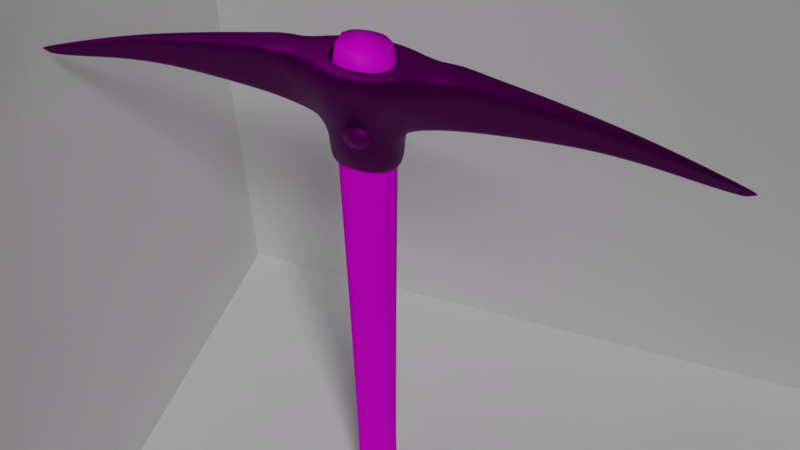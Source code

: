 # Source: Pickaxe.blend  (saved by Blender 2.91.10; exported with 4.5.12 LTS)
import bpy
from mathutils import Matrix  # noqa: F401  (used for matrix-valued properties, if any)

bpy.ops.wm.read_factory_settings(use_empty=True)
scene = bpy.context.scene
scene.name = 'Scene'

# ---- collections
col_collection_1 = bpy.data.collections.new('Collection 1'); scene.collection.children.link(col_collection_1)

# ---- images (referenced by path relative to the original .blend; pixels are not part of the script)
import os
ASSET_DIR = os.environ.get("B2B_ASSET_DIR", "")  # directory of the original .blend (textures are referenced by path, not embedded)
HERE = os.path.dirname(os.path.abspath(__file__))  # packed textures are extracted next to this script under _unpacked/

def load_image(name, relpath, width, height, colorspace="sRGB"):
    """Load a texture the original file referenced (path relative to the .blend, or extracted next to this script)."""
    p = next((c for c in (os.path.join(HERE, relpath), os.path.join(ASSET_DIR, relpath)) if relpath and os.path.exists(c)), "")
    if p:
        img = bpy.data.images.load(p, check_existing=True)
        img.name = name
    else:  # same state as the original file: an image datablock whose file is absent (Cycles renders it pink)
        img = bpy.data.images.new(name, width, height)
        img.source = "FILE"
        img.filepath = "//" + (relpath or name)
    img.colorspace_settings.name = colorspace
    return img
img_ironrusty_normal_jpg_001 = load_image('IronRusty_Normal.jpg.001', 'IronRusty_Normal.jpg', 1024, 1024, 'Non-Color')
img_iron_color_jpg_001 = load_image('Iron_Color.jpg.001', 'Iron_Color.jpg', 1024, 1024, 'sRGB')
img_ironrusty_color_jpg_001 = load_image('IronRusty_Color.jpg.001', 'IronRusty_Color.jpg', 1024, 1024, 'sRGB')
img_ironrusty_specular_jpg_001 = load_image('IronRusty_Specular.jpg.001', 'IronRusty_Specular.jpg', 1024, 1024, 'Non-Color')
img_wood_3_normal_jpg_001 = load_image('Wood_3_Normal.jpg.001', 'Wood_3_Normal.jpg', 1024, 1024, 'sRGB')
img_wood_3_color_jpg_001 = load_image('Wood_3_Color.jpg.001', 'Wood_3_Color.jpg', 1024, 1024, 'sRGB')
img_wood_3_specular_jpg_001 = load_image('Wood_3_Specular.jpg.001', 'Wood_3_Specular.jpg', 1024, 1024, 'Non-Color')

# ---- materials (node trees are filled in below, after node groups)
mat_material = bpy.data.materials.new('Material')
mat_material.alpha_threshold = 0.0
mat_material.roughness = 0.5
mat_material.line_color = (0.0, 0.0, 0.0, 1.0)
mat_iron = bpy.data.materials.new('Iron')
mat_iron.alpha_threshold = 0.0
mat_iron.roughness = 0.5
mat_wood = bpy.data.materials.new('Wood')
mat_wood.alpha_threshold = 0.0
mat_wood.diffuse_color = (0.08689, 0.02152, 0.0, 1.0)
mat_wood.roughness = 0.5
mat_wood.specular_intensity = 0.09387
mat_ironnail = bpy.data.materials.new('IronNail')
mat_ironnail.alpha_threshold = 0.0
mat_ironnail.roughness = 0.5

# ---- material node trees
mat_iron.use_nodes = True; mat_iron.node_tree.nodes.clear()
_N = mat_iron.node_tree.nodes; _L = mat_iron.node_tree.links
n0 = _N.new('ShaderNodeBsdfPrincipled'); n0.name = 'Principled BSDF'; n0.location = (-24, 147)
n0.width = 150
n0.subsurface_method = 'BURLEY'
n0.inputs[1].default_value = 1.0
n0.inputs[2].default_value = 0.6
n0.inputs[3].default_value = 1.45
n0.inputs[9].default_value = (1.0, 1.0, 1.0)
n0.inputs[27].default_value = (0.0, 0.0, 0.0, 1.0)
n0.inputs[28].default_value = 1.0
n1 = _N.new('ShaderNodeOutputMaterial'); n1.name = 'Material Output'; n1.location = (337, 62)
n2 = _N.new('ShaderNodeNormalMap'); n2.name = 'Normal Map'; n2.location = (-390, -361)
n2.inputs[0].default_value = 0.5
n3 = _N.new('ShaderNodeMix'); n3.name = 'Mix.001'; n3.location = (-509, 39)
n3.data_type = 'RGBA'
n3.blend_type = 'DARKEN'
n3.inputs[0].default_value = 0.9
n3.inputs[7].default_value = (0.0, 0.0, 0.0, 1.0)
n4 = _N.new('ShaderNodeMix'); n4.name = 'Mix'; n4.location = (-300, 186)
n4.data_type = 'RGBA'
n4.inputs[0].default_value = 0.95
n5 = _N.new('ShaderNodeTexImage'); n5.name = 'Image Texture.002'; n5.location = (-766, -335)
n5.width = 179
n5.image = img_ironrusty_normal_jpg_001
n6 = _N.new('ShaderNodeTexImage'); n6.name = 'Image Texture.001'; n6.location = (-761, 35)
n6.width = 162
n6.image = img_iron_color_jpg_001
n7 = _N.new('ShaderNodeTexImage'); n7.name = 'Image Texture'; n7.location = (-763, 302)
n7.width = 164
n7.image = img_ironrusty_color_jpg_001
n8 = _N.new('ShaderNodeTexImage'); n8.name = 'Image Texture.003'; n8.location = (-318, -54)
n8.width = 184
n8.image = img_ironrusty_specular_jpg_001
_L.new(n0.outputs[0], n1.inputs[0])
_L.new(n2.outputs[0], n0.inputs[5])
_L.new(n5.outputs[0], n2.inputs[1])
_L.new(n4.outputs[2], n0.inputs[0])
_L.new(n3.outputs[2], n4.inputs[7])
_L.new(n7.outputs[0], n4.inputs[6])
_L.new(n6.outputs[0], n3.inputs[6])
_L.new(n8.outputs[0], n0.inputs[13])
n1.is_active_output = True
mat_wood.use_nodes = True; mat_wood.node_tree.nodes.clear()
_N = mat_wood.node_tree.nodes; _L = mat_wood.node_tree.links
n0 = _N.new('ShaderNodeMixShader'); n0.name = 'Mix Shader'; n0.location = (410, 186)
n0.width = 148
n1 = _N.new('ShaderNodeNormalMap'); n1.name = 'Normal Map'; n1.location = (-189, 179)
n1.inputs[0].default_value = 0.3
n2 = _N.new('ShaderNodeValToRGB'); n2.name = 'ColorRamp'; n2.location = (-103, -331)
while len(n2.color_ramp.elements) > 1: n2.color_ramp.elements.remove(n2.color_ramp.elements[-1])
n2.color_ramp.elements[0].position = 0.0; n2.color_ramp.elements[0].color = (0.0, 0.0, 0.0, 1.0)
_e = n2.color_ramp.elements.new(1.0); _e.color = (0.1706, 0.1706, 0.1706, 1.0)
n3 = _N.new('ShaderNodeBsdfAnisotropic'); n3.name = 'Glossy BSDF'; n3.location = (95, 74)
n3.distribution = 'GGX'
n3.inputs[0].default_value = (0.2611, 0.07238, 0.01349, 1.0)
n3.inputs[1].default_value = 0.4472
n4 = _N.new('ShaderNodeBsdfDiffuse'); n4.name = 'Diffuse BSDF'; n4.location = (90, 303)
n4.inputs[1].default_value = 0.1
n5 = _N.new('ShaderNodeTexImage'); n5.name = 'Image Texture.001'; n5.location = (-466, 77)
n5.width = 191
n5.image = img_wood_3_normal_jpg_001
n6 = _N.new('ShaderNodeTexImage'); n6.name = 'Image Texture'; n6.location = (-442, 471)
n6.width = 159
n6.image = img_wood_3_color_jpg_001
n7 = _N.new('ShaderNodeTexImage'); n7.name = 'Image Texture.002'; n7.location = (-443, -322)
n7.width = 158
n7.image = img_wood_3_specular_jpg_001
n8 = _N.new('ShaderNodeOutputMaterial'); n8.name = 'Material Output'; n8.location = (640, 140)
n8.width = 120
_L.new(n4.outputs[0], n0.inputs[1])
_L.new(n0.outputs[0], n8.inputs[0])
_L.new(n1.outputs[0], n4.inputs[2])
_L.new(n7.outputs[0], n2.inputs[0])
_L.new(n1.outputs[0], n3.inputs[4])
_L.new(n5.outputs[0], n1.inputs[1])
_L.new(n6.outputs[0], n4.inputs[0])
_L.new(n2.outputs[0], n0.inputs[0])
_L.new(n3.outputs[0], n0.inputs[2])
n8.is_active_output = True
mat_ironnail.use_nodes = True; mat_ironnail.node_tree.nodes.clear()
_N = mat_ironnail.node_tree.nodes; _L = mat_ironnail.node_tree.links
n0 = _N.new('ShaderNodeBsdfPrincipled'); n0.name = 'Principled BSDF'; n0.location = (466, 235)
n0.width = 150
n0.subsurface_method = 'BURLEY'
n0.inputs[1].default_value = 1.0
n0.inputs[2].default_value = 0.6
n0.inputs[3].default_value = 1.45
n0.inputs[9].default_value = (1.0, 1.0, 1.0)
n0.inputs[27].default_value = (0.0, 0.0, 0.0, 1.0)
n0.inputs[28].default_value = 1.0
n1 = _N.new('ShaderNodeOutputMaterial'); n1.name = 'Material Output'; n1.location = (783, -10)
n2 = _N.new('ShaderNodeNormalMap'); n2.name = 'Normal Map.002'; n2.location = (134, -441)
n2.inputs[0].default_value = 0.2
n3 = _N.new('ShaderNodeTexImage'); n3.name = 'Image Texture.007'; n3.location = (-410, -141)
n3.width = 172
n3.image = img_ironrusty_specular_jpg_001
n4 = _N.new('ShaderNodeTexImage'); n4.name = 'Image Texture.001'; n4.location = (-409, 446)
n4.width = 170
n4.image = img_ironrusty_color_jpg_001
n5 = _N.new('ShaderNodeTexImage'); n5.name = 'Image Texture.006'; n5.location = (-411, -464)
n5.width = 175
n5.image = img_ironrusty_normal_jpg_001
n6 = _N.new('ShaderNodeMix'); n6.name = 'Mix.002'; n6.location = (-95, 168)
n6.data_type = 'RGBA'
n6.inputs[0].default_value = 0.8
n6.inputs[7].default_value = (0.0, 0.0, 0.0, 1.0)
n7 = _N.new('ShaderNodeMix'); n7.name = 'Mix.003'; n7.location = (-93, 375)
n7.data_type = 'RGBA'
n7.blend_type = 'DARKEN'
n7.inputs[0].default_value = 0.8
n7.inputs[7].default_value = (0.007981, 0.007981, 0.007981, 1.0)
n8 = _N.new('ShaderNodeMix'); n8.name = 'Mix.004'; n8.location = (212, 289)
n8.data_type = 'RGBA'
n8.inputs[0].default_value = 0.4
n9 = _N.new('ShaderNodeTexImage'); n9.name = 'Image Texture.005'; n9.location = (-409, 158)
n9.width = 170
n9.image = img_iron_color_jpg_001
_L.new(n0.outputs[0], n1.inputs[0])
_L.new(n4.outputs[0], n7.inputs[6])
_L.new(n9.outputs[0], n6.inputs[6])
_L.new(n8.outputs[2], n0.inputs[0])
_L.new(n6.outputs[2], n8.inputs[7])
_L.new(n7.outputs[2], n8.inputs[6])
_L.new(n5.outputs[0], n2.inputs[1])
_L.new(n2.outputs[0], n0.inputs[5])
_L.new(n3.outputs[0], n0.inputs[13])
n1.is_active_output = True

# ---- world
world_world = bpy.data.worlds.new('World'); scene.world = world_world
world_world.color = (0.05088, 0.05088, 0.05088)
world_world.use_sun_shadow = False
world_world.sun_shadow_jitter_overblur = 0.0
world_world.cycles.sampling_method = 'MANUAL'

# ---- cameras
cam_camera = bpy.data.cameras.new('Camera')
cam_camera.clip_end = 100.0
cam_camera.lens = 35.0
cam_camera.sensor_width = 32.0
cam_camera.sensor_height = 18.0
cam_camera.ortho_scale = 7.314
cam_camera.dof.focus_distance = 0.0

# ---- lights
light_lamp_003 = bpy.data.lights.new('Lamp.003', 'SPOT')
light_lamp_003.transmission_factor = 0.0
light_lamp_003.cutoff_distance = 30.0
light_lamp_003.energy = 100.0
light_lamp_003.shadow_buffer_clip_start = 1.001
light_lamp_003.shadow_soft_size = 0.2
light_lamp_003.shadow_maximum_resolution = 0.006
light_lamp_003.use_absolute_resolution = True
light_lamp_003.spot_blend = 0.2
light_lamp_003.spot_size = 1.309
light_lamp_003.cycles.max_bounces = 512
light_lamp_002 = bpy.data.lights.new('Lamp.002', 'SUN')
light_lamp_002.transmission_factor = 0.0
light_lamp_002.cutoff_distance = 30.0
light_lamp_002.angle = 0.1993
light_lamp_002.energy = 1.0
light_lamp_002.shadow_buffer_clip_start = 1.001
light_lamp_002.shadow_soft_size = 0.1
light_lamp_002.shadow_cascade_max_distance = 1000.0
light_lamp_002.cycles.max_bounces = 512

# ---- meshes
me_plane = bpy.data.meshes.new('Plane')
me_plane.from_pydata([(-1.0, -1.0, 0.0), (1.0, -1.0, 0.0), (-1.0, 1.0, 0.0), (1.0, 1.0, 0.0), (0.4507, -1.0, 1.257), (0.4507, -1.0, -0.7432), (0.4507, 1.0, 1.257), (0.4507, 1.0, -0.7432), (-1.0, -0.2564, 1.256), (0.9996, -0.257, 1.257), (-0.9998, -0.2564, -0.7436), (1.0, -0.257, -0.743)], [], [(0, 1, 3, 2), (4, 5, 7, 6), (8, 9, 11, 10)])
me_plane.materials.append(mat_material)
me_plane.use_remesh_preserve_volume = False
me_plane.use_remesh_preserve_attributes = False
me_plane.use_mirror_vertex_groups = False
me_plane.update()
me_head = bpy.data.meshes.new('Head')
me_head.from_pydata([(0.3037, 0.4847, 0.2077), (0.6589, 0.2901, 0.2077), (0.6612, -0.2849, 0.2077), (0.3092, -0.482, 0.2077), (0.2463, -0.4127, -0.1119), (0.6011, -0.2385, -0.1119), (0.5992, 0.2428, -0.1119), (0.2418, 0.4151, -0.1119), (0.3037, 0.4847, 0.8161), (0.6589, 0.2401, 0.8161), (0.6612, -0.2349, 0.8161), (0.3092, -0.482, 0.8161), (0.5777, 0.6977, 1.97), (1.173, 0.4024, 2.02), (1.177, -0.3943, 2.02), (0.5864, -0.694, 1.97), (6.355, 0.007623, 0.8133), (6.122, 0.001646, 0.7356), (1.06, 0.3637, 1.516), (0.9458, 0.3028, 1.061), (1.063, -0.3563, 1.516), (0.9487, -0.2964, 1.061), (6.277, 0.005665, 0.7874), (6.199, 0.003673, 0.7615), (1.429, 0.189, 1.016), (3.734, 0.07984, 1.151), (1.772, 0.2702, 1.973), (4.038, 0.121, 1.583), (3.734, -0.08807, 1.151), (1.431, -0.1887, 1.016), (1.775, -0.2609, 1.973), (4.039, -0.1152, 1.583), (1.66, -0.2369, 1.654), (3.937, -0.1061, 1.439), (1.545, -0.2128, 1.335), (3.836, -0.0971, 1.295), (1.773, 0.004623, 1.973), (1.544, 0.2161, 1.335), (3.835, 0.09355, 1.295), (1.658, 0.2431, 1.654), (3.936, 0.1073, 1.439), (1.43, 0.0001647, 1.016), (5.962, -0.01093, 0.9439), (5.716, -0.01183, 0.806), (5.88, -0.0112, 0.898), (5.798, -0.01151, 0.852), (0.3092, -0.482, 0.4074), (-0.00443, -0.4829, 0.2077), (-0.00998, 0.4838, 0.2077), (0.3037, 0.4847, 0.4074), (0.515, -0.5648, 1.289), (-0.00998, 0.4838, 0.8161), (-0.00443, -0.4829, 0.8161), (0.5076, 0.5681, 1.289), (-0.5777, 0.6977, 1.97), (-0.2463, -0.4127, -0.1119), (-0.004296, -0.5659, 1.289), (-0.01172, 0.567, 1.289), (-0.00443, -0.4829, 0.4074), (-0.00998, 0.4838, 0.4074), (-0.5864, -0.694, 1.97), (-0.3037, 0.4847, 0.2077), (-0.6589, 0.2901, 0.2077), (-0.6612, -0.2849, 0.2077), (-0.3092, -0.482, 0.2077), (-0.6011, -0.2385, -0.1119), (-0.5992, 0.2428, -0.1119), (-0.2418, 0.4151, -0.1119), (-0.3037, 0.4847, 0.8161), (-0.6589, 0.2401, 0.8161), (-0.6612, -0.2349, 0.8161), (-0.3092, -0.482, 0.8161), (-1.173, 0.4024, 2.02), (-1.177, -0.3943, 2.02), (-6.355, 0.007623, 0.8133), (-6.122, 0.001646, 0.7356), (-1.06, 0.3388, 1.516), (-0.9458, 0.3028, 1.061), (-1.063, -0.3319, 1.516), (-0.9487, -0.2964, 1.061), (-6.277, 0.005665, 0.7874), (-6.199, 0.003673, 0.7615), (-1.429, 0.189, 1.016), (-3.734, 0.07984, 1.151), (-1.772, 0.2702, 1.973), (-4.038, 0.121, 1.583), (-3.734, -0.08807, 1.151), (-1.431, -0.1887, 1.016), (-1.775, -0.2609, 1.973), (-4.039, -0.1152, 1.583), (-1.66, -0.2369, 1.654), (-3.937, -0.1061, 1.439), (-1.545, -0.2128, 1.335), (-3.836, -0.0971, 1.295), (-1.773, 0.004623, 1.973), (-1.544, 0.2161, 1.335), (-3.835, 0.09355, 1.295), (-1.658, 0.2431, 1.654), (-3.936, 0.1073, 1.439), (-1.43, 0.0001647, 1.016), (-5.962, -0.01093, 0.9439), (-5.716, -0.01183, 0.806), (-5.88, -0.0112, 0.898), (-5.798, -0.01151, 0.852), (-0.3092, -0.482, 0.4074), (-0.3037, 0.4847, 0.4074), (-0.515, -0.5648, 1.289), (-0.5076, 0.5681, 1.289), (-5.405, 0.05021, 0.8601), (-5.66, 0.08325, 1.044), (-5.122, -0.06941, 0.9094), (-5.49, 0.06127, 0.9214), (-5.575, 0.07229, 0.9828), (-5.385, -0.0844, 1.136), (-5.297, -0.07936, 1.06), (-5.209, -0.07437, 0.9848), (5.405, 0.05021, 0.8601), (5.66, 0.08325, 1.044), (5.122, -0.06941, 0.9094), (5.49, 0.06127, 0.9214), (5.575, 0.07229, 0.9828), (5.385, -0.0844, 1.136), (5.297, -0.07936, 1.06), (5.209, -0.07437, 0.9848), (0.2189, -0.3724, 0.1555), (0.5342, -0.1675, 0.1555), (0.5326, 0.1714, 0.1555), (0.2149, 0.3745, 0.1555), (-0.2189, -0.3724, 0.1555), (-0.5342, -0.1675, 0.1555), (-0.5326, 0.1714, 0.1555), (-0.2149, 0.3745, 0.1555), (0.254, 0.3709, 1.979), (0.5318, 0.2139, 2.028), (0.5337, -0.2096, 2.028), (0.2586, -0.3689, 1.979), (-0.254, 0.3709, 1.979), (-0.2586, -0.3689, 1.979), (-0.5318, 0.2139, 2.028), (-0.5337, -0.2096, 2.028), (0.258, 0.3768, 1.671), (0.5325, 0.2173, 1.72), (0.5344, -0.2129, 1.72), (0.2627, -0.3748, 1.671), (-0.258, 0.3768, 1.671), (-0.2627, -0.3748, 1.671), (-0.5325, 0.2173, 1.72), (-0.5344, -0.2129, 1.72), (-0.6202, 0.2399, 2.027), (-0.2848, 0.416, 1.978), (0.6202, 0.2399, 2.027), (0.6224, -0.2351, 2.027), (0.2848, 0.416, 1.978), (0.29, -0.4137, 1.978), (-0.29, -0.4137, 1.978), (-0.6224, -0.2351, 2.027)], [], [(57, 54, 12), (59, 51, 8, 49), (2, 10, 11, 46, 3), (1, 9, 10, 2), (0, 49, 8, 9, 1), (10, 21, 20, 14, 15, 50, 11), (8, 53, 12, 13, 18, 19, 9), (120, 117, 16, 22), (45, 43, 17, 23), (42, 44, 22, 16), (44, 45, 23, 22), (14, 20, 32, 30), (30, 32, 33, 31), (20, 21, 34, 32), (32, 34, 35, 33), (21, 10, 29, 34), (34, 29, 28, 35), (117, 121, 42, 16), (26, 36, 27), (27, 36, 31), (36, 30, 31), (26, 13, 36), (13, 14, 36), (36, 14, 30), (116, 119, 23, 17), (119, 120, 22, 23), (9, 19, 37, 24), (24, 37, 38, 25), (19, 18, 39, 37), (37, 39, 40, 38), (18, 13, 26, 39), (39, 26, 27, 40), (118, 116, 17, 43), (29, 41, 28), (28, 41, 25), (41, 24, 25), (29, 10, 41), (10, 9, 41), (41, 9, 24), (2, 3, 4, 5), (0, 1, 6, 7), (1, 2, 5, 6), (53, 57, 12), (122, 123, 45, 44), (121, 122, 44, 42), (123, 118, 43, 45), (67, 61, 48, 0, 7), (11, 50, 56, 52), (50, 15, 56), (51, 57, 53, 8), (3, 46, 58, 47), (46, 11, 52, 58), (48, 59, 49, 0), (3, 47, 64, 55, 4), (56, 15, 60), (59, 105, 68, 51), (63, 64, 104, 71, 70), (62, 63, 70, 69), (61, 62, 69, 68, 105), (70, 71, 106, 60, 73, 78, 79), (68, 69, 77, 76, 72, 54, 107), (112, 80, 74, 109), (103, 81, 75, 101), (100, 74, 80, 102), (102, 80, 81, 103), (73, 88, 90, 78), (88, 89, 91, 90), (78, 90, 92, 79), (90, 91, 93, 92), (79, 92, 87, 70), (92, 93, 86, 87), (109, 74, 100, 113), (84, 85, 94), (85, 89, 94), (94, 89, 88), (84, 94, 72), (72, 94, 73), (94, 88, 73), (108, 75, 81, 111), (111, 81, 80, 112), (69, 82, 95, 77), (82, 83, 96, 95), (77, 95, 97, 76), (95, 96, 98, 97), (76, 97, 84, 72), (97, 98, 85, 84), (110, 101, 75, 108), (87, 86, 99), (86, 83, 99), (99, 83, 82), (87, 99, 70), (70, 99, 69), (99, 82, 69), (63, 65, 55, 64), (61, 67, 66, 62), (62, 66, 65, 63), (107, 54, 57), (114, 102, 103, 115), (113, 100, 102, 114), (115, 103, 101, 110), (4, 55, 128, 124), (71, 52, 56, 106), (106, 56, 60), (51, 68, 107, 57), (64, 47, 58, 104), (104, 58, 52, 71), (48, 61, 105, 59), (93, 115, 110, 86), (89, 113, 114, 91), (91, 114, 115, 93), (86, 110, 108, 83), (96, 111, 112, 98), (83, 108, 111, 96), (85, 109, 113, 89), (98, 112, 109, 85), (35, 28, 118, 123), (31, 33, 122, 121), (33, 35, 123, 122), (28, 25, 116, 118), (38, 40, 120, 119), (25, 38, 119, 116), (27, 31, 121, 117), (40, 27, 117, 120), (127, 126, 125, 124, 128, 129, 130, 131), (5, 4, 124, 125), (67, 7, 127, 131), (65, 66, 130, 129), (6, 5, 125, 126), (66, 67, 131, 130), (55, 65, 129, 128), (7, 6, 126, 127), (149, 148, 138, 136), (151, 150, 133, 134), (150, 152, 132, 133), (154, 153, 135, 137), (148, 155, 139, 138), (152, 149, 136, 132), (155, 154, 137, 139), (153, 151, 134, 135), (139, 137, 145, 147), (137, 135, 143, 145), (134, 133, 141, 142), (135, 134, 142, 143), (138, 139, 147, 146), (136, 138, 146, 144), (132, 136, 144, 140), (133, 132, 140, 141), (143, 142, 141, 140, 144, 146, 147, 145), (15, 14, 151, 153), (73, 60, 154, 155), (12, 54, 149, 152), (72, 73, 155, 148), (60, 15, 153, 154), (13, 12, 152, 150), (14, 13, 150, 151), (54, 72, 148, 149)])
me_head.polygons.foreach_set('use_smooth', [True] * 156)
_uv = me_head.uv_layers.new(name='UVMap')
_uv.uv.foreach_set('vector', [0.5202, -0.7134, 0.1704, -1.263, 0.8968, -1.239, 0.5165, -0.3089, 0.5173, -0.629, 0.7263, -0.568, 0.6151, -0.2739, 0.6614, 0.09653, 0.9421, 0.2848, 0.6939, 0.5354, 0.6059, 0.2603, 0.5841, 0.1838, 0.6627, -0.09929, 0.9913, -0.2727, 0.9421, 0.2848, 0.6614, 0.09653, 0.5894, -0.1967, 0.6151, -0.2739, 0.7263, -0.568, 0.9913, -0.2727, 0.6627, -0.09929, 0.9421, 0.2848, 0.9566, 0.3341, 1.037, 0.7039, 1.08, 1.134, 0.7559, 1.037, 0.7343, 0.5857, 0.6939, 0.5354, 0.7263, -0.568, 0.7934, -0.6523, 0.8968, -1.239, 1.299, -1.078, 1.149, -0.6624, 1.006, -0.3017, 0.9913, -0.2727, 3.789, 0.4347, 3.838, 0.4036, 4.204, 0.6045, 4.137, 0.596, 3.885, 0.5993, 3.849, 0.5639, 4.006, 0.5805, 4.073, 0.5883, 3.964, 0.664, 3.923, 0.6316, 4.137, 0.596, 4.204, 0.6045, 3.923, 0.6316, 3.885, 0.5993, 4.073, 0.5883, 4.137, 0.596, 1.08, 1.134, 1.037, 0.7039, 1.394, 0.8239, 1.451, 1.126, 1.451, 1.126, 1.394, 0.8239, 2.818, 0.6522, 2.863, 0.7462, 1.037, 0.7039, 0.9566, 0.3341, 1.329, 0.5234, 1.394, 0.8239, 1.394, 0.8239, 1.329, 0.5234, 2.771, 0.5557, 2.818, 0.6522, 0.9566, 0.3341, 0.9421, 0.2848, 1.25, 0.23, 1.329, 0.5234, 1.329, 0.5234, 1.25, 0.23, 2.722, 0.4559, 2.771, 0.5557, 3.806, 0.7625, 3.631, 0.6979, 3.964, 0.664, 4.204, 0.6045, 1.512, 1.606, 1.483, 1.365, 2.881, 0.8849, 2.881, 0.8849, 1.483, 1.365, 2.863, 0.7462, 1.483, 1.365, 1.451, 1.126, 2.863, 0.7462, 1.512, 1.606, 1.165, 1.827, 1.483, 1.365, 1.165, 1.827, 1.08, 1.134, 1.483, 1.365, 1.483, 1.365, 1.08, 1.134, 1.451, 1.126, 3.688, 0.5021, 3.74, 0.4664, 4.073, 0.5883, 4.006, 0.5805, 3.74, 0.4664, 3.789, 0.4347, 4.137, 0.596, 4.073, 0.5883, 0.9913, -0.2727, 1.006, -0.3017, 1.406, -0.3494, 1.278, -0.09483, 1.278, -0.09483, 1.406, -0.3494, 2.809, 0.268, 2.736, 0.3498, 1.006, -0.3017, 1.149, -0.6624, 1.529, -0.6102, 1.406, -0.3494, 1.406, -0.3494, 1.529, -0.6102, 2.88, 0.1879, 2.809, 0.268, 1.149, -0.6624, 1.299, -1.078, 1.647, -0.8697, 1.529, -0.6102, 1.529, -0.6102, 1.647, -0.8697, 2.949, 0.11, 2.88, 0.1879, 3.524, 0.5423, 3.688, 0.5021, 4.006, 0.5805, 3.849, 0.5639, 1.25, 0.23, 1.268, 0.06822, 2.722, 0.4559, 2.722, 0.4559, 1.268, 0.06822, 2.736, 0.3498, 1.268, 0.06822, 1.278, -0.09483, 2.736, 0.3498, 1.25, 0.23, 0.9421, 0.2848, 1.268, 0.06822, 0.9421, 0.2848, 0.9913, -0.2727, 1.268, 0.06822, 1.268, 0.06822, 0.9913, -0.2727, 1.278, -0.09483, 0.6614, 0.09653, 0.5841, 0.1838, 0.5524, 0.1012, 0.6001, 0.04977, 0.5894, -0.1967, 0.6627, -0.09929, 0.6036, -0.05299, 0.5541, -0.1131, 0.6627, -0.09929, 0.6614, 0.09653, 0.6001, 0.04977, 0.6036, -0.05299, 0.7934, -0.6523, 0.5202, -0.7134, 0.8968, -1.239, 3.595, 0.6462, 3.559, 0.5941, 3.885, 0.5993, 3.923, 0.6316, 3.631, 0.6979, 3.595, 0.6462, 3.923, 0.6316, 3.964, 0.664, 3.559, 0.5941, 3.524, 0.5423, 3.849, 0.5639, 3.885, 0.5993, 0.4794, -0.115, 0.4468, -0.2012, 0.5159, -0.22, 0.5894, -0.1967, 0.5541, -0.1131, 0.6939, 0.5354, 0.7343, 0.5857, 0.5078, 0.5987, 0.5066, 0.5559, 0.7343, 0.5857, 0.7559, 1.037, 0.5078, 0.5987, 0.5173, -0.629, 0.5202, -0.7134, 0.7934, -0.6523, 0.7263, -0.568, 0.5841, 0.1838, 0.6059, 0.2603, 0.5112, 0.2892, 0.5126, 0.2073, 0.6059, 0.2603, 0.6939, 0.5354, 0.5066, 0.5559, 0.5112, 0.2892, 0.5159, -0.22, 0.5165, -0.3089, 0.6151, -0.2739, 0.5894, -0.1967, 0.5841, 0.1838, 0.5126, 0.2073, 0.4437, 0.1797, 0.478, 0.09928, 0.5524, 0.1012, 0.5078, 0.5987, 0.7559, 1.037, 0.2529, 1.023, 0.5165, -0.3089, 0.4232, -0.2795, 0.3204, -0.5807, 0.5173, -0.629, 0.3679, 0.08715, 0.4437, 0.1797, 0.4197, 0.2551, 0.325, 0.5247, 0.08227, 0.2601, 0.3713, -0.1091, 0.3679, 0.08715, 0.08227, 0.2601, 0.04707, -0.3013, 0.4468, -0.2012, 0.3713, -0.1091, 0.04707, -0.3013, 0.3204, -0.5807, 0.4232, -0.2795, 0.08227, 0.2601, 0.325, 0.5247, 0.2854, 0.5734, 0.2529, 1.023, -0.07451, 1.104, -0.02515, 0.6712, 0.06821, 0.3093, 0.3204, -0.5807, 0.04707, -0.3013, 0.03471, -0.3312, -0.1025, -0.6947, -0.2369, -1.125, 0.1704, -1.263, 0.258, -0.6694, -2.777, 0.3063, -3.133, 0.4543, -3.201, 0.4602, -2.825, 0.2731, -2.88, 0.4677, -3.068, 0.4492, -3.001, 0.444, -2.842, 0.4337, -2.962, 0.5295, -3.201, 0.4602, -3.133, 0.4543, -2.919, 0.4986, -2.919, 0.4986, -3.133, 0.4543, -3.068, 0.4492, -2.88, 0.4677, -0.07451, 1.104, -0.4475, 1.075, -0.3829, 0.7751, -0.02515, 0.6712, -0.4475, 1.075, -1.86, 0.656, -1.811, 0.5634, -0.3829, 0.7751, -0.02515, 0.6712, -0.3829, 0.7751, -0.31, 0.4772, 0.06821, 0.3093, -0.3829, 0.7751, -1.811, 0.5634, -1.76, 0.4683, -0.31, 0.4772, 0.06821, 0.3093, -0.31, 0.4772, -0.2239, 0.1878, 0.08227, 0.2601, -0.31, 0.4772, -1.76, 0.4683, -1.707, 0.3701, -0.2239, 0.1878, -2.807, 0.6348, -3.201, 0.4602, -2.962, 0.5295, -2.629, 0.5768, -0.5224, 1.554, -1.883, 0.7945, -0.4868, 1.314, -1.883, 0.7945, -1.86, 0.656, -0.4868, 1.314, -0.4868, 1.314, -1.86, 0.656, -0.4475, 1.075, -0.5224, 1.554, -0.4868, 1.314, -0.1782, 1.8, -0.1782, 1.8, -0.4868, 1.314, -0.07451, 1.104, -0.4868, 1.314, -0.4475, 1.075, -0.07451, 1.104, -2.679, 0.3779, -3.001, 0.444, -3.068, 0.4492, -2.729, 0.34, -2.729, 0.34, -3.068, 0.4492, -3.133, 0.4543, -2.777, 0.3063, 0.04707, -0.3013, -0.243, -0.1395, -0.365, -0.402, 0.03471, -0.3312, -0.243, -0.1395, -1.716, 0.263, -1.787, 0.178, -0.365, -0.402, 0.03471, -0.3312, -0.365, -0.402, -0.4805, -0.6709, -0.1025, -0.6947, -0.365, -0.402, -1.787, 0.178, -1.855, 0.09474, -0.4805, -0.6709, -0.1025, -0.6947, -0.4805, -0.6709, -0.5914, -0.9385, -0.2369, -1.125, -0.4805, -0.6709, -1.855, 0.09474, -1.921, 0.0137, -0.5914, -0.9385, -2.515, 0.4249, -2.842, 0.4337, -3.001, 0.444, -2.679, 0.3779, -0.2239, 0.1878, -1.707, 0.3701, -0.2371, 0.02456, -1.707, 0.3701, -1.716, 0.263, -0.2371, 0.02456, -0.2371, 0.02456, -1.716, 0.263, -0.243, -0.1395, -0.2239, 0.1878, -0.2371, 0.02456, 0.08227, 0.2601, 0.08227, 0.2601, -0.2371, 0.02456, 0.04707, -0.3013, -0.2371, 0.02456, -0.243, -0.1395, 0.04707, -0.3013, 0.3679, 0.08715, 0.4306, 0.04295, 0.478, 0.09928, 0.4437, 0.1797, 0.4468, -0.2012, 0.4794, -0.115, 0.4288, -0.06019, 0.3713, -0.1091, 0.3713, -0.1091, 0.4288, -0.06019, 0.4306, 0.04295, 0.3679, 0.08715, 0.258, -0.6694, 0.1704, -1.263, 0.5202, -0.7134, -2.591, 0.5263, -2.919, 0.4986, -2.88, 0.4677, -2.553, 0.4755, -2.629, 0.5768, -2.962, 0.5295, -2.919, 0.4986, -2.591, 0.5263, -2.553, 0.4755, -2.88, 0.4677, -2.842, 0.4337, -2.515, 0.4249, 0.5524, 0.1012, 0.478, 0.09928, 0.4929, 0.04557, 0.5386, 0.05037, 0.325, 0.5247, 0.5066, 0.5559, 0.5078, 0.5987, 0.2854, 0.5734, 0.2854, 0.5734, 0.5078, 0.5987, 0.2529, 1.023, 0.5173, -0.629, 0.3204, -0.5807, 0.258, -0.6694, 0.5202, -0.7134, 0.4437, 0.1797, 0.5126, 0.2073, 0.5112, 0.2892, 0.4197, 0.2551, 0.4197, 0.2551, 0.5112, 0.2892, 0.5066, 0.5559, 0.325, 0.5247, 0.5159, -0.22, 0.4468, -0.2012, 0.4232, -0.2795, 0.5165, -0.3089, -1.76, 0.4683, -2.553, 0.4755, -2.515, 0.4249, -1.707, 0.3701, -1.86, 0.656, -2.629, 0.5768, -2.591, 0.5263, -1.811, 0.5634, -1.811, 0.5634, -2.591, 0.5263, -2.553, 0.4755, -1.76, 0.4683, -1.707, 0.3701, -2.515, 0.4249, -2.679, 0.3779, -1.716, 0.263, -1.787, 0.178, -2.729, 0.34, -2.777, 0.3063, -1.855, 0.09474, -1.716, 0.263, -2.679, 0.3779, -2.729, 0.34, -1.787, 0.178, -1.883, 0.7945, -2.807, 0.6348, -2.629, 0.5768, -1.86, 0.656, -1.855, 0.09474, -2.777, 0.3063, -2.825, 0.2731, -1.921, 0.0137, 2.771, 0.5557, 2.722, 0.4559, 3.524, 0.5423, 3.559, 0.5941, 2.863, 0.7462, 2.818, 0.6522, 3.595, 0.6462, 3.631, 0.6979, 2.818, 0.6522, 2.771, 0.5557, 3.559, 0.5941, 3.595, 0.6462, 2.722, 0.4559, 2.736, 0.3498, 3.688, 0.5021, 3.524, 0.5423, 2.809, 0.268, 2.88, 0.1879, 3.789, 0.4347, 3.74, 0.4664, 2.736, 0.3498, 2.809, 0.268, 3.74, 0.4664, 3.688, 0.5021, 2.881, 0.8849, 2.863, 0.7462, 3.631, 0.6979, 3.806, 0.7625, 2.88, 0.1879, 2.949, 0.11, 3.838, 0.4036, 3.789, 0.4347, 0.5385, -0.05859, 0.5696, -0.02764, 0.5712, 0.02105, 0.5386, 0.05037, 0.4929, 0.04557, 0.4608, 0.01447, 0.4618, -0.03483, 0.4939, -0.06311, 0.6001, 0.04977, 0.5524, 0.1012, 0.5386, 0.05037, 0.5712, 0.02105, 0.4794, -0.115, 0.5541, -0.1131, 0.5385, -0.05859, 0.4939, -0.06311, 0.4306, 0.04295, 0.4288, -0.06019, 0.4618, -0.03483, 0.4608, 0.01447, 0.6036, -0.05299, 0.6001, 0.04977, 0.5712, 0.02105, 0.5696, -0.02764, 0.4288, -0.06019, 0.4794, -0.115, 0.4939, -0.06311, 0.4618, -0.03483, 0.478, 0.09928, 0.4306, 0.04295, 0.4608, 0.01447, 0.4929, 0.04557, 0.5541, -0.1131, 0.6036, -0.05299, 0.5696, -0.02764, 0.5385, -0.05859, 0.3479, 1.922, 0.1654, 1.727, 0.2141, 1.713, 0.3653, 1.89, 0.8015, 1.363, 0.8281, 1.743, 0.7804, 1.726, 0.7556, 1.385, 0.8281, 1.743, 0.6445, 1.925, 0.6272, 1.891, 0.7804, 1.726, 0.3745, 1.222, 0.6315, 1.223, 0.6176, 1.25, 0.3881, 1.251, 0.1654, 1.727, 0.2017, 1.346, 0.2472, 1.371, 0.2141, 1.713, 0.6445, 1.925, 0.3479, 1.922, 0.3653, 1.89, 0.6272, 1.891, 0.2017, 1.346, 0.3745, 1.222, 0.3881, 1.251, 0.2472, 1.371, 0.6315, 1.223, 0.8015, 1.363, 0.7556, 1.385, 0.6176, 1.25, 0.2472, 1.371, 0.3881, 1.251, 0.4295, 1.409, 0.3523, 1.463, 0.3881, 1.251, 0.6176, 1.25, 0.5708, 1.425, 0.4295, 1.409, 0.7556, 1.385, 0.7804, 1.726, 0.6467, 1.646, 0.649, 1.477, 0.6176, 1.25, 0.7556, 1.385, 0.649, 1.477, 0.5708, 1.425, 0.2141, 1.713, 0.2472, 1.371, 0.3523, 1.463, 0.3502, 1.633, 0.3653, 1.89, 0.2141, 1.713, 0.3502, 1.633, 0.4277, 1.693, 0.6272, 1.891, 0.3653, 1.89, 0.4277, 1.693, 0.5709, 1.71, 0.7804, 1.726, 0.6272, 1.891, 0.5709, 1.71, 0.6467, 1.646, 0.5708, 1.425, 0.649, 1.477, 0.6467, 1.646, 0.5709, 1.71, 0.4277, 1.693, 0.3502, 1.633, 0.3523, 1.463, 0.4295, 1.409, 0.7559, 1.037, 1.08, 1.134, 0.8015, 1.363, 0.6315, 1.223, -0.07451, 1.104, 0.2529, 1.023, 0.3745, 1.222, 0.2017, 1.346, 0.8239, 2.157, 0.1678, 2.157, 0.3479, 1.922, 0.6445, 1.925, -0.1782, 1.8, -0.07451, 1.104, 0.2017, 1.346, 0.1654, 1.727, 0.2529, 1.023, 0.7559, 1.037, 0.6315, 1.223, 0.3745, 1.222, 1.165, 1.827, 0.8239, 2.157, 0.6445, 1.925, 0.8281, 1.743, 1.08, 1.134, 1.165, 1.827, 0.8281, 1.743, 0.8015, 1.363, 0.1678, 2.157, -0.1782, 1.8, 0.1654, 1.727, 0.3479, 1.922])
me_head.materials.append(mat_iron)
me_head.use_remesh_preserve_volume = False
me_head.use_remesh_preserve_attributes = False
me_head.use_mirror_vertex_groups = False
me_head.update()
me_cylinder_001 = bpy.data.meshes.new('Cylinder.001')
me_cylinder_001.from_pydata([(-0.1261, 0.4477, -10.39), (-0.1313, 0.4663, 1.0), (0.4058, 0.2275, -10.39), (0.4226, 0.2369, 1.0), (0.5446, -0.01846, -10.39), (0.5671, -0.01922, 1.0), (0.3981, -0.372, -10.39), (0.4146, -0.3874, 1.0), (0.1261, -0.4477, -10.39), (0.1313, -0.4663, 1.0), (-0.4058, -0.2275, -10.39), (-0.4226, -0.2369, 1.0), (-0.5446, 0.01846, -10.39), (-0.5671, 0.01922, 1.0), (-0.3981, 0.372, -10.39), (-0.4146, 0.3874, 1.0), (-0.1261, 0.4477, 0.6157), (0.4058, 0.2275, 0.6157), (0.5446, -0.01846, 0.6157), (0.3981, -0.372, 0.6157), (0.1261, -0.4477, 0.6157), (-0.4058, -0.2275, 0.6157), (-0.5446, 0.01846, 0.6157), (-0.3981, 0.372, 0.6157), (0.4058, 0.2275, -10.02), (0.5446, -0.01846, -10.02), (0.3981, -0.372, -10.02), (0.1261, -0.4477, -10.02), (-0.4058, -0.2275, -10.02), (-0.5446, 0.01846, -10.02), (-0.3981, 0.372, -10.02), (-0.1261, 0.4477, -10.02), (-0.1009, 0.3582, -7.96), (0.3247, 0.182, -7.96), (0.4357, -0.01477, -7.96), (0.3185, -0.2976, -7.956), (0.1009, -0.3582, -7.956), (-0.3247, -0.182, -7.956), (-0.4357, 0.01477, -7.956), (-0.3185, 0.2976, -7.956)], [], [(16, 1, 3, 17), (17, 3, 5, 18), (18, 5, 7, 19), (19, 7, 9, 20), (20, 9, 11, 21), (21, 11, 13, 22), (3, 1, 15, 13, 11, 9, 7, 5), (22, 13, 15, 23), (23, 15, 1, 16), (0, 2, 4, 6, 8, 10, 12, 14), (39, 23, 16, 32), (38, 22, 23, 39), (37, 21, 22, 38), (36, 20, 21, 37), (35, 19, 20, 36), (34, 18, 19, 35), (33, 17, 18, 34), (32, 16, 17, 33), (0, 31, 24, 2), (2, 24, 25, 4), (4, 25, 26, 6), (6, 26, 27, 8), (8, 27, 28, 10), (10, 28, 29, 12), (12, 29, 30, 14), (14, 30, 31, 0), (31, 32, 33, 24), (24, 33, 34, 25), (25, 34, 35, 26), (26, 35, 36, 27), (27, 36, 37, 28), (28, 37, 38, 29), (29, 38, 39, 30), (30, 39, 32, 31)])
me_cylinder_001.polygons.foreach_set('use_smooth', [True] * 34)
_uv = me_cylinder_001.uv_layers.new(name='UVMap')
_uv.uv.foreach_set('vector', [1.747, 0.3116, 1.831, 0.3116, 1.831, 0.5003, 1.747, 0.5003, 1.747, 0.5003, 1.831, 0.5003, 1.831, 0.5928, 1.747, 0.5928, 1.747, 0.5928, 1.831, 0.5928, 1.831, 0.7183, 1.747, 0.7183, 1.747, 0.7183, 1.831, 0.7183, 1.831, 0.8108, 1.747, 0.8108, 1.747, 0.8108, 1.831, 0.8108, 1.831, 0.9995, 1.747, 0.9995, 1.747, 0.0009843, 1.831, 0.000984, 1.831, 0.09354, 1.747, 0.09354, -0.4998, -0.2612, -0.4998, -0.07252, -0.5379, 0.0003727, -0.6216, 0.0003727, -0.6596, -0.0725, -0.6596, -0.2612, -0.6216, -0.3341, -0.5379, -0.3341, 1.747, 0.09354, 1.831, 0.09354, 1.831, 0.219, 1.747, 0.219, 1.747, 0.219, 1.831, 0.219, 1.831, 0.3116, 1.747, 0.3116, -0.4995, -0.07252, -0.4995, -0.2612, -0.4615, -0.3341, -0.3778, -0.3341, -0.3398, -0.2612, -0.3397, -0.0725, -0.3778, 0.0003725, -0.4615, 0.0003725, 0.5851, 0.219, 1.747, 0.219, 1.747, 0.3116, 0.5846, 0.3116, 0.5851, 0.09355, 1.747, 0.09354, 1.747, 0.219, 0.5851, 0.219, 0.5851, 0.0009884, 1.747, 0.0009843, 1.747, 0.09354, 0.5851, 0.09355, 0.5851, 0.8108, 1.747, 0.8108, 1.747, 0.9995, 0.5851, 0.9995, 0.5851, 0.7183, 1.747, 0.7183, 1.747, 0.8108, 0.5851, 0.8108, 0.5846, 0.5928, 1.747, 0.5928, 1.747, 0.7183, 0.5851, 0.7183, 0.5846, 0.5003, 1.747, 0.5003, 1.747, 0.5928, 0.5846, 0.5928, 0.5846, 0.3116, 1.747, 0.3116, 1.747, 0.5003, 0.5846, 0.5003, -0.6596, 0.3116, -0.5783, 0.3116, -0.5783, 0.5003, -0.6596, 0.5003, -0.6596, 0.5003, -0.5783, 0.5003, -0.5783, 0.5928, -0.6596, 0.5928, -0.6596, 0.5928, -0.5783, 0.5928, -0.5772, 0.7183, -0.6596, 0.7183, -0.6596, 0.7183, -0.5772, 0.7183, -0.5772, 0.8108, -0.6596, 0.8108, -0.6596, 0.8108, -0.5772, 0.8108, -0.5772, 0.9995, -0.6596, 0.9995, -0.6596, 0.0009925, -0.5772, 0.0009925, -0.5772, 0.09355, -0.6596, 0.09355, -0.6596, 0.09355, -0.5772, 0.09355, -0.5772, 0.219, -0.6596, 0.219, -0.6596, 0.219, -0.5772, 0.219, -0.5783, 0.3116, -0.6596, 0.3116, -0.5783, 0.3116, 0.5846, 0.3116, 0.5846, 0.5003, -0.5783, 0.5003, -0.5783, 0.5003, 0.5846, 0.5003, 0.5846, 0.5928, -0.5783, 0.5928, -0.5783, 0.5928, 0.5846, 0.5928, 0.5851, 0.7183, -0.5772, 0.7183, -0.5772, 0.7183, 0.5851, 0.7183, 0.5851, 0.8108, -0.5772, 0.8108, -0.5772, 0.8108, 0.5851, 0.8108, 0.5851, 0.9995, -0.5772, 0.9995, -0.5772, 0.0009925, 0.5851, 0.0009884, 0.5851, 0.09355, -0.5772, 0.09355, -0.5772, 0.09355, 0.5851, 0.09355, 0.5851, 0.219, -0.5772, 0.219, -0.5772, 0.219, 0.5851, 0.219, 0.5846, 0.3116, -0.5783, 0.3116])
me_cylinder_001.materials.append(mat_wood)
me_cylinder_001.use_remesh_preserve_volume = False
me_cylinder_001.use_remesh_preserve_attributes = False
me_cylinder_001.use_mirror_vertex_groups = False
me_cylinder_001.update()
me_sphere = bpy.data.meshes.new('Sphere')
me_sphere.from_pydata([(0.0, 0.7071, 0.7071), (0.0, 0.9239, 0.3827), (0.0, 0.9239, -0.3827), (0.0, 0.3827, -0.9239), (0.1464, 0.3536, 0.9239), (0.2706, 0.6533, 0.7071), (0.3536, 0.8536, 0.3827), (0.3827, 0.9239, -4.371e-08), (0.3536, 0.8536, -0.3827), (0.2706, 0.6533, -0.7071), (0.1464, 0.3536, -0.9239), (0.2706, 0.2706, 0.9239), (0.5, 0.5, 0.7071), (0.6533, 0.6533, 0.3827), (0.7071, 0.7071, -4.371e-08), (0.6533, 0.6533, -0.3827), (0.5, 0.5, -0.7071), (0.2706, 0.2706, -0.9239), (0.3536, 0.1464, 0.9239), (0.6533, 0.2706, 0.7071), (0.8536, 0.3536, 0.3827), (0.9239, 0.3827, -4.371e-08), (0.8536, 0.3536, -0.3827), (0.6533, 0.2706, -0.7071), (0.3536, 0.1464, -0.9239), (0.3827, 1.307e-07, 0.9239), (0.7071, 7.11e-08, 0.7071), (0.9239, 1.149e-08, 0.3827), (1.0, 1.149e-08, -4.371e-08), (0.9239, 1.149e-08, -0.3827), (0.7071, 7.11e-08, -0.7071), (0.3827, 5.62e-08, -0.9239), (-0.3827, 2.499e-07, 0.9239), (-0.7071, 4.883e-07, 0.7071), (-0.9239, 5.181e-07, 0.3827), (-1.0, 6.075e-07, -4.371e-08), (-0.9239, 5.181e-07, -0.3827), (-0.7071, 4.883e-07, -0.7071), (-0.3827, 3.393e-07, -0.9239), (-0.3536, 0.1464, 0.9239), (-0.6533, 0.2706, 0.7071), (-0.8536, 0.3536, 0.3827), (-0.9239, 0.3827, -4.371e-08), (-0.8536, 0.3536, -0.3827), (-0.6533, 0.2706, -0.7071), (-0.3536, 0.1464, -0.9239), (-0.2706, 0.2706, 0.9239), (-0.5, 0.5, 0.7071), (-0.6533, 0.6533, 0.3827), (-0.7071, 0.7071, -4.371e-08), (-0.6533, 0.6533, -0.3827), (-0.5, 0.5, -0.7071), (-0.2706, 0.2706, -0.9239), (-0.1464, 0.3536, 0.9239), (-0.2706, 0.6533, 0.7071), (-0.3536, 0.8536, 0.3827), (-0.3827, 0.9239, -4.371e-08), (-0.3536, 0.8536, -0.3827), (-0.2706, 0.6533, -0.7071), (-0.1464, 0.3536, -0.9239), (-6.75e-14, 5.063e-14, 1.0), (1.061e-07, 0.3827, 0.9239), (6.575e-07, 1.0, -4.371e-08), (4.34e-07, 0.7071, -0.7071), (0.0, 1.51e-07, -1.0)], [], [(63, 2, 8, 9), (62, 1, 6, 7), (0, 61, 4, 5), (3, 63, 9, 10), (2, 62, 7, 8), (1, 0, 5, 6), (61, 60, 4), (64, 3, 10), (10, 9, 16, 17), (8, 7, 14, 15), (6, 5, 12, 13), (4, 60, 11), (64, 10, 17), (9, 8, 15, 16), (7, 6, 13, 14), (5, 4, 11, 12), (13, 12, 19, 20), (11, 60, 18), (64, 17, 24), (16, 15, 22, 23), (14, 13, 20, 21), (12, 11, 18, 19), (17, 16, 23, 24), (15, 14, 21, 22), (64, 24, 31), (23, 22, 29, 30), (21, 20, 27, 28), (19, 18, 25, 26), (24, 23, 30, 31), (22, 21, 28, 29), (20, 19, 26, 27), (18, 60, 25), (38, 37, 44, 45), (36, 35, 42, 43), (34, 33, 40, 41), (32, 60, 39), (64, 38, 45), (37, 36, 43, 44), (35, 34, 41, 42), (33, 32, 39, 40), (41, 40, 47, 48), (39, 60, 46), (64, 45, 52), (44, 43, 50, 51), (42, 41, 48, 49), (40, 39, 46, 47), (45, 44, 51, 52), (43, 42, 49, 50), (64, 52, 59), (51, 50, 57, 58), (49, 48, 55, 56), (47, 46, 53, 54), (52, 51, 58, 59), (50, 49, 56, 57), (48, 47, 54, 55), (46, 60, 53), (54, 53, 61, 0), (59, 58, 63, 3), (57, 56, 62, 2), (55, 54, 0, 1), (53, 60, 61), (64, 59, 3), (58, 57, 2, 63), (56, 55, 1, 62)])
me_sphere.polygons.foreach_set('use_smooth', [True] * 64)
_uv = me_sphere.uv_layers.new(name='UVMap')
_uv.uv.foreach_set('vector', [0.4905, 0.4242, 0.4955, 0.4556, 0.4673, 0.4592, 0.4662, 0.426, 0.5, 0.4847, 0.5045, 0.5138, 0.4769, 0.5197, 0.4708, 0.4898, 0.5095, 0.5452, 0.5153, 0.5823, 0.5003, 0.5864, 0.4862, 0.551, 0.4847, 0.3872, 0.4905, 0.4242, 0.4662, 0.426, 0.4691, 0.3872, 0.4955, 0.4556, 0.5, 0.4847, 0.4708, 0.4898, 0.4673, 0.4592, 0.5045, 0.5138, 0.5095, 0.5452, 0.4862, 0.551, 0.4769, 0.5197, 0.5153, 0.5823, 0.5214, 0.63, 0.5003, 0.5864, 0.4786, 0.3394, 0.4847, 0.3872, 0.4691, 0.3872, 0.4691, 0.3872, 0.4662, 0.426, 0.4401, 0.4233, 0.4531, 0.3827, 0.4673, 0.4592, 0.4708, 0.4898, 0.4391, 0.4954, 0.4363, 0.4607, 0.4769, 0.5197, 0.4862, 0.551, 0.4629, 0.5616, 0.4477, 0.5288, 0.5003, 0.5864, 0.5214, 0.63, 0.4865, 0.5948, 0.4786, 0.3394, 0.4691, 0.3872, 0.4531, 0.3827, 0.4662, 0.426, 0.4673, 0.4592, 0.4363, 0.4607, 0.4401, 0.4233, 0.4708, 0.4898, 0.4769, 0.5197, 0.4477, 0.5288, 0.4391, 0.4954, 0.4862, 0.551, 0.5003, 0.5864, 0.4865, 0.5948, 0.4629, 0.5616, 0.4477, 0.5288, 0.4629, 0.5616, 0.4392, 0.5787, 0.4146, 0.5431, 0.4865, 0.5948, 0.5214, 0.63, 0.4748, 0.6078, 0.4786, 0.3394, 0.4531, 0.3827, 0.4375, 0.3728, 0.4401, 0.4233, 0.4363, 0.4607, 0.3992, 0.4592, 0.4106, 0.4146, 0.4391, 0.4954, 0.4477, 0.5288, 0.4146, 0.5431, 0.4011, 0.5027, 0.4629, 0.5616, 0.4865, 0.5948, 0.4748, 0.6078, 0.4392, 0.5787, 0.4531, 0.3827, 0.4401, 0.4233, 0.4106, 0.4146, 0.4375, 0.3728, 0.4363, 0.4607, 0.4391, 0.4954, 0.4011, 0.5027, 0.3992, 0.4592, 0.4786, 0.3394, 0.4375, 0.3728, 0.4239, 0.3561, 0.4106, 0.4146, 0.3992, 0.4592, 0.3501, 0.452, 0.3764, 0.3954, 0.4011, 0.5027, 0.4146, 0.5431, 0.3741, 0.5672, 0.3501, 0.5132, 0.4392, 0.5787, 0.4748, 0.6078, 0.467, 0.6259, 0.4158, 0.606, 0.4375, 0.3728, 0.4106, 0.4146, 0.3764, 0.3954, 0.4239, 0.3561, 0.3992, 0.4592, 0.4011, 0.5027, 0.3501, 0.5132, 0.3501, 0.452, 0.4146, 0.5431, 0.4392, 0.5787, 0.4158, 0.606, 0.3741, 0.5672, 0.4748, 0.6078, 0.5214, 0.63, 0.467, 0.6259, 0.533, 0.3435, 0.5842, 0.3635, 0.5608, 0.3907, 0.5252, 0.3616, 0.6259, 0.4023, 0.6499, 0.4563, 0.5989, 0.4668, 0.5854, 0.4264, 0.6499, 0.5174, 0.6236, 0.5741, 0.5894, 0.5549, 0.6008, 0.5103, 0.5761, 0.6134, 0.5214, 0.63, 0.5625, 0.5966, 0.4786, 0.3394, 0.533, 0.3435, 0.5252, 0.3616, 0.5842, 0.3635, 0.6259, 0.4023, 0.5854, 0.4264, 0.5608, 0.3907, 0.6499, 0.4563, 0.6499, 0.5174, 0.6008, 0.5103, 0.5989, 0.4668, 0.6236, 0.5741, 0.5761, 0.6134, 0.5625, 0.5966, 0.5894, 0.5549, 0.6008, 0.5103, 0.5894, 0.5549, 0.5599, 0.5461, 0.5637, 0.5088, 0.5625, 0.5966, 0.5214, 0.63, 0.5469, 0.5868, 0.4786, 0.3394, 0.5252, 0.3616, 0.5135, 0.3747, 0.5608, 0.3907, 0.5854, 0.4264, 0.5523, 0.4407, 0.5371, 0.4079, 0.5989, 0.4668, 0.6008, 0.5103, 0.5637, 0.5088, 0.5609, 0.474, 0.5894, 0.5549, 0.5625, 0.5966, 0.5469, 0.5868, 0.5599, 0.5461, 0.5252, 0.3616, 0.5608, 0.3907, 0.5371, 0.4079, 0.5135, 0.3747, 0.5854, 0.4264, 0.5989, 0.4668, 0.5609, 0.474, 0.5523, 0.4407, 0.4786, 0.3394, 0.5135, 0.3747, 0.4997, 0.383, 0.5371, 0.4079, 0.5523, 0.4407, 0.5231, 0.4497, 0.5138, 0.4184, 0.5609, 0.474, 0.5637, 0.5088, 0.5327, 0.5102, 0.5292, 0.4797, 0.5599, 0.5461, 0.5469, 0.5868, 0.5309, 0.5823, 0.5338, 0.5435, 0.5135, 0.3747, 0.5371, 0.4079, 0.5138, 0.4184, 0.4997, 0.383, 0.5523, 0.4407, 0.5609, 0.474, 0.5292, 0.4797, 0.5231, 0.4497, 0.5637, 0.5088, 0.5599, 0.5461, 0.5338, 0.5435, 0.5327, 0.5102, 0.5469, 0.5868, 0.5214, 0.63, 0.5309, 0.5823, 0.5338, 0.5435, 0.5309, 0.5823, 0.5153, 0.5823, 0.5095, 0.5452, 0.4997, 0.383, 0.5138, 0.4184, 0.4905, 0.4242, 0.4847, 0.3872, 0.5231, 0.4497, 0.5292, 0.4797, 0.5, 0.4847, 0.4955, 0.4556, 0.5327, 0.5102, 0.5338, 0.5435, 0.5095, 0.5452, 0.5045, 0.5138, 0.5309, 0.5823, 0.5214, 0.63, 0.5153, 0.5823, 0.4786, 0.3394, 0.4997, 0.383, 0.4847, 0.3872, 0.5138, 0.4184, 0.5231, 0.4497, 0.4955, 0.4556, 0.4905, 0.4242, 0.5292, 0.4797, 0.5327, 0.5102, 0.5045, 0.5138, 0.5, 0.4847])
me_sphere.materials.append(mat_ironnail)
me_sphere.use_remesh_preserve_volume = False
me_sphere.use_remesh_preserve_attributes = False
me_sphere.use_mirror_vertex_groups = False
me_sphere.update()

# ---- objects
ob_plane = bpy.data.objects.new('Plane', me_plane)
ob_pickaxe = bpy.data.objects.new('Pickaxe', me_head)
ob_lamp_001 = bpy.data.objects.new('Lamp.001', light_lamp_003)
ob_lamp = bpy.data.objects.new('Lamp', light_lamp_002)
ob_handle = bpy.data.objects.new('Handle', me_cylinder_001)
ob_nails = bpy.data.objects.new('Nails', me_sphere)
ob_camera = bpy.data.objects.new('Camera', cam_camera)

# ---- transforms, parenting, visibility, modifiers, constraints
ob_plane.location = (0.02585, 6.375, 0.0)
ob_plane.rotation_euler = (-8.338e-09, 1.571, -1.571)
ob_plane.scale = (24.84, 24.84, 24.84)
ob_plane.hide_viewport = True
ob_plane.lineart.crease_threshold = 0.0
ob_pickaxe.location = (0.0, 0.0, 0.0)
ob_pickaxe.lineart.crease_threshold = 0.0
_m = ob_pickaxe.modifiers.new('Subsurf', 'SUBSURF')
_m.uv_smooth = 'PRESERVE_CORNERS'
_m.levels = 3
_m.render_levels = 3
_m.show_only_control_edges = False
ob_lamp_001.location = (2.491, -4.023, 5.22)
ob_lamp_001.rotation_euler = (0.4531, 0.9313, 1.097)
ob_lamp_001.lock_rotations_4d = False
ob_lamp_001.empty_display_type = 'ARROWS'
ob_lamp_001.color = (0.0, 0.0, 0.0, 0.0)
ob_lamp_001.lineart.crease_threshold = 0.0
_c = ob_lamp_001.constraints.new('TRACK_TO'); _c.name = 'AutoTrack'
_c.target = ob_pickaxe
ob_lamp.location = (2.491, -4.023, 5.22)
ob_lamp.rotation_euler = (0.4531, 0.9313, 1.097)
ob_lamp.lock_rotations_4d = False
ob_lamp.empty_display_type = 'ARROWS'
ob_lamp.color = (0.0, 0.0, 0.0, 0.0)
ob_lamp.lineart.crease_threshold = 0.0
_c = ob_lamp.constraints.new('TRACK_TO'); _c.name = 'AutoTrack'
_c.target = ob_pickaxe
ob_handle.parent = ob_pickaxe
ob_handle.location = (0.0, 0.0, 0.9879)
ob_handle.rotation_euler = (0.0, -0.0, 0.3925)
ob_handle.scale = (1.044, 1.044, 1.403)
ob_handle.lineart.crease_threshold = 0.0
_m = ob_handle.modifiers.new('Subsurf', 'SUBSURF')
_m.uv_smooth = 'PRESERVE_CORNERS'
_m.quality = 1
_m.render_levels = 1
_m.show_only_control_edges = False
ob_nails.parent = ob_pickaxe
ob_nails.location = (2.923e-10, 0.4647, 0.7511)
ob_nails.rotation_euler = (-0.1686, 0.06387, 0.0116)
ob_nails.scale = (0.2451, 0.1528, 0.2449)
ob_nails.lineart.crease_threshold = 0.0
_m = ob_nails.modifiers.new('Mirror', 'MIRROR')
_m.use_axis = (False, True, False)
_m.mirror_object = ob_pickaxe
ob_camera.location = (4.032, -10.56, 9.739)
ob_camera.rotation_euler = (0.779, -0.0, 0.3165)
ob_camera.lock_rotations_4d = False
ob_camera.empty_display_type = 'ARROWS'
ob_camera.color = (0.0, 0.0, 0.0, 0.0)
ob_camera.display_type = 'WIRE'
ob_camera.lineart.crease_threshold = 0.0

# ---- collection membership
col_collection_1.objects.link(ob_plane)
col_collection_1.objects.link(ob_pickaxe)
col_collection_1.objects.link(ob_lamp_001)
col_collection_1.objects.link(ob_lamp)
col_collection_1.objects.link(ob_handle)
col_collection_1.objects.link(ob_nails)
col_collection_1.objects.link(ob_camera)

# ---- scene / render settings (as saved in the file)
scene.camera = ob_camera
scene.frame_start = 1; scene.frame_end = 250; scene.frame_set(1)
scene.render.engine = 'CYCLES'
scene.render.dither_intensity = 0.0
scene.cycles.use_denoising = False
scene.cycles.samples = 128
scene.cycles.sampling_pattern = 'TABULATED_SOBOL'
scene.cycles.use_adaptive_sampling = False
scene.cycles.use_light_tree = False
scene.cycles.blur_glossy = 0.0
scene.cycles.sample_clamp_indirect = 0.0
scene.view_settings.view_transform = 'Standard'
bpy.context.view_layer.update()
